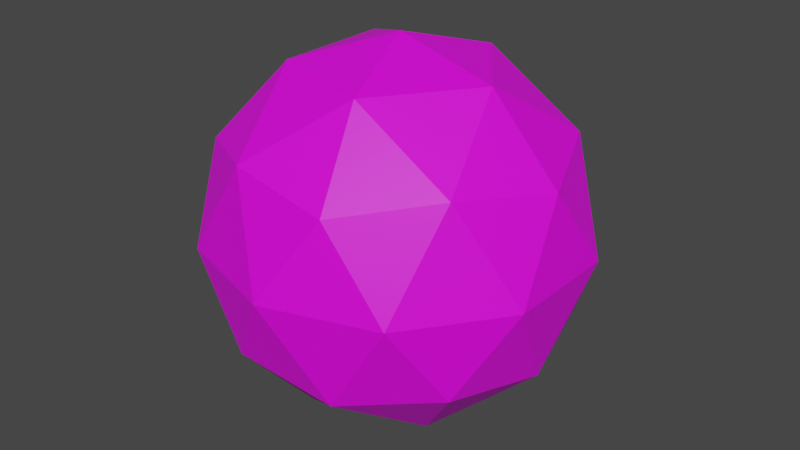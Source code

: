# Source: SpiderBullet.blend  (saved by Blender 3.5.10; exported with 4.5.12 LTS)
import bpy
from mathutils import Matrix  # noqa: F401  (used for matrix-valued properties, if any)

bpy.ops.wm.read_factory_settings(use_empty=True)
scene = bpy.context.scene
scene.name = 'Scene'

# ---- collections
col_collection = bpy.data.collections.new('Collection'); scene.collection.children.link(col_collection)

# ---- images (referenced by path relative to the original .blend; pixels are not part of the script)
import os
ASSET_DIR = os.environ.get("B2B_ASSET_DIR", "")  # directory of the original .blend (textures are referenced by path, not embedded)
HERE = os.path.dirname(os.path.abspath(__file__))  # packed textures are extracted next to this script under _unpacked/

def load_image(name, relpath, width, height, colorspace="sRGB"):
    """Load a texture the original file referenced (path relative to the .blend, or extracted next to this script)."""
    p = next((c for c in (os.path.join(HERE, relpath), os.path.join(ASSET_DIR, relpath)) if relpath and os.path.exists(c)), "")
    if p:
        img = bpy.data.images.load(p, check_existing=True)
        img.name = name
    else:  # same state as the original file: an image datablock whose file is absent (Cycles renders it pink)
        img = bpy.data.images.new(name, width, height)
        img.source = "FILE"
        img.filepath = "//" + (relpath or name)
    img.colorspace_settings.name = colorspace
    return img
img_dungeons_2_texture_01_a_png = load_image('Dungeons_2_Texture_01_A.png', 'Dungeons_2_Texture_01_A.png', 1024, 1024, 'sRGB')

# ---- materials (node trees are filled in below, after node groups)
mat_material_001 = bpy.data.materials.new('Material.001')
mat_material_001.use_transparent_shadow = False

# ---- material node trees
mat_material_001.use_nodes = True; mat_material_001.node_tree.nodes.clear()
_N = mat_material_001.node_tree.nodes; _L = mat_material_001.node_tree.links
n0 = _N.new('ShaderNodeBsdfPrincipled'); n0.name = 'Principled BSDF'; n0.location = (10, 300)
n0.distribution = 'GGX'
n0.subsurface_method = 'RANDOM_WALK_SKIN'
n0.inputs[3].default_value = 1.45
n0.inputs[27].default_value = (0.0, 0.0, 0.0, 1.0)
n0.inputs[28].default_value = 1.0
n1 = _N.new('ShaderNodeOutputMaterial'); n1.name = 'Material Output'; n1.location = (300, 300)
n2 = _N.new('ShaderNodeTexImage'); n2.name = 'Image Texture'; n2.location = (-333, 137)
n2.image = img_dungeons_2_texture_01_a_png
_L.new(n0.outputs[0], n1.inputs[0])
_L.new(n2.outputs[0], n0.inputs[0])
n1.is_active_output = True

# ---- world
world_world = bpy.data.worlds.new('World'); scene.world = world_world
world_world.use_nodes = True; world_world.node_tree.nodes.clear()
_N = world_world.node_tree.nodes; _L = world_world.node_tree.links
n0 = _N.new('ShaderNodeOutputWorld'); n0.name = 'World Output'; n0.location = (300, 300)
n1 = _N.new('ShaderNodeBackground'); n1.name = 'Background'; n1.location = (10, 300)
n1.inputs[0].default_value = (0.05088, 0.05088, 0.05088, 1.0)
_L.new(n1.outputs[0], n0.inputs[0])
n0.is_active_output = True
world_world.color = (0.05088, 0.05088, 0.05088)
world_world.use_sun_shadow = False
world_world.sun_shadow_jitter_overblur = 0.0

# ---- meshes
me_icosphere = bpy.data.meshes.new('Icosphere')
me_icosphere.from_pydata([(0.0, 0.0, -1.0), (0.7236, -0.5257, -0.4472), (-0.2764, -0.8506, -0.4472), (-0.8944, 0.0, -0.4472), (-0.2764, 0.8506, -0.4472), (0.7236, 0.5257, -0.4472), (0.2764, -0.8506, 0.4472), (-0.7236, -0.5257, 0.4472), (-0.7236, 0.5257, 0.4472), (0.2764, 0.8506, 0.4472), (0.8944, 0.0, 0.4472), (0.0, 0.0, 1.0), (-0.1625, -0.5, -0.8507), (0.4253, -0.309, -0.8507), (0.2629, -0.809, -0.5257), (0.8506, 0.0, -0.5257), (0.4253, 0.309, -0.8507), (-0.5257, 0.0, -0.8507), (-0.6882, -0.5, -0.5257), (-0.1625, 0.5, -0.8507), (-0.6882, 0.5, -0.5257), (0.2629, 0.809, -0.5257), (0.9511, -0.309, 0.0), (0.9511, 0.309, 0.0), (0.0, -1.0, 0.0), (0.5878, -0.809, 0.0), (-0.9511, -0.309, 0.0), (-0.5878, -0.809, 0.0), (-0.5878, 0.809, 0.0), (-0.9511, 0.309, 0.0), (0.5878, 0.809, 0.0), (0.0, 1.0, 0.0), (0.6882, -0.5, 0.5257), (-0.2629, -0.809, 0.5257), (-0.8506, 0.0, 0.5257), (-0.2629, 0.809, 0.5257), (0.6882, 0.5, 0.5257), (0.1625, -0.5, 0.8507), (0.5257, 0.0, 0.8507), (-0.4253, -0.309, 0.8507), (-0.4253, 0.309, 0.8507), (0.1625, 0.5, 0.8507)], [], [(0, 13, 12), (1, 13, 15), (0, 12, 17), (0, 17, 19), (0, 19, 16), (1, 15, 22), (2, 14, 24), (3, 18, 26), (4, 20, 28), (5, 21, 30), (1, 22, 25), (2, 24, 27), (3, 26, 29), (4, 28, 31), (5, 30, 23), (6, 32, 37), (7, 33, 39), (8, 34, 40), (9, 35, 41), (10, 36, 38), (38, 41, 11), (38, 36, 41), (36, 9, 41), (41, 40, 11), (41, 35, 40), (35, 8, 40), (40, 39, 11), (40, 34, 39), (34, 7, 39), (39, 37, 11), (39, 33, 37), (33, 6, 37), (37, 38, 11), (37, 32, 38), (32, 10, 38), (23, 36, 10), (23, 30, 36), (30, 9, 36), (31, 35, 9), (31, 28, 35), (28, 8, 35), (29, 34, 8), (29, 26, 34), (26, 7, 34), (27, 33, 7), (27, 24, 33), (24, 6, 33), (25, 32, 6), (25, 22, 32), (22, 10, 32), (30, 31, 9), (30, 21, 31), (21, 4, 31), (28, 29, 8), (28, 20, 29), (20, 3, 29), (26, 27, 7), (26, 18, 27), (18, 2, 27), (24, 25, 6), (24, 14, 25), (14, 1, 25), (22, 23, 10), (22, 15, 23), (15, 5, 23), (16, 21, 5), (16, 19, 21), (19, 4, 21), (19, 20, 4), (19, 17, 20), (17, 3, 20), (17, 18, 3), (17, 12, 18), (12, 2, 18), (15, 16, 5), (15, 13, 16), (13, 0, 16), (12, 14, 2), (12, 13, 14), (13, 1, 14)])
_uv = me_icosphere.uv_layers.new(name='UVMap')
_uv.uv.foreach_set('vector', [0.3969, 0.4913, 0.3971, 0.4916, 0.3967, 0.4916, 0.3973, 0.492, 0.3976, 0.4916, 0.3978, 0.492, 0.4004, 0.4913, 0.4007, 0.4916, 0.4002, 0.4916, 0.3996, 0.4913, 0.3998, 0.4916, 0.3993, 0.4916, 0.3987, 0.4913, 0.3989, 0.4916, 0.3984, 0.4916, 0.3973, 0.492, 0.3978, 0.492, 0.3976, 0.4924, 0.3964, 0.492, 0.3969, 0.492, 0.3967, 0.4924, 0.4, 0.492, 0.4004, 0.492, 0.4002, 0.4924, 0.3991, 0.492, 0.3996, 0.492, 0.3993, 0.4924, 0.3982, 0.492, 0.3987, 0.492, 0.3984, 0.4924, 0.3973, 0.492, 0.3976, 0.4924, 0.3971, 0.4924, 0.3964, 0.492, 0.3967, 0.4924, 0.3962, 0.4924, 0.4, 0.492, 0.4002, 0.4924, 0.3998, 0.4924, 0.3991, 0.492, 0.3993, 0.4924, 0.3989, 0.4924, 0.3982, 0.492, 0.3984, 0.4924, 0.398, 0.4924, 0.3969, 0.4928, 0.3973, 0.4928, 0.3971, 0.4932, 0.396, 0.4928, 0.3964, 0.4928, 0.3962, 0.4932, 0.3996, 0.4928, 0.4, 0.4928, 0.3998, 0.4932, 0.3987, 0.4928, 0.3991, 0.4928, 0.3989, 0.4932, 0.3978, 0.4928, 0.3982, 0.4928, 0.398, 0.4932, 0.398, 0.4932, 0.3984, 0.4932, 0.3982, 0.4936, 0.398, 0.4932, 0.3982, 0.4928, 0.3984, 0.4932, 0.3982, 0.4928, 0.3987, 0.4928, 0.3984, 0.4932, 0.3989, 0.4932, 0.3993, 0.4932, 0.3991, 0.4936, 0.3989, 0.4932, 0.3991, 0.4928, 0.3993, 0.4932, 0.3991, 0.4928, 0.3996, 0.4928, 0.3993, 0.4932, 0.3998, 0.4932, 0.4002, 0.4932, 0.4, 0.4936, 0.3998, 0.4932, 0.4, 0.4928, 0.4002, 0.4932, 0.4, 0.4928, 0.4004, 0.4928, 0.4002, 0.4932, 0.3962, 0.4932, 0.3967, 0.4932, 0.3964, 0.4936, 0.3962, 0.4932, 0.3964, 0.4928, 0.3967, 0.4932, 0.3964, 0.4928, 0.3969, 0.4928, 0.3967, 0.4932, 0.3971, 0.4932, 0.3976, 0.4932, 0.3973, 0.4936, 0.3971, 0.4932, 0.3973, 0.4928, 0.3976, 0.4932, 0.3973, 0.4928, 0.3978, 0.4928, 0.3976, 0.4932, 0.398, 0.4924, 0.3982, 0.4928, 0.3978, 0.4928, 0.398, 0.4924, 0.3984, 0.4924, 0.3982, 0.4928, 0.3984, 0.4924, 0.3987, 0.4928, 0.3982, 0.4928, 0.3989, 0.4924, 0.3991, 0.4928, 0.3987, 0.4928, 0.3989, 0.4924, 0.3993, 0.4924, 0.3991, 0.4928, 0.3993, 0.4924, 0.3996, 0.4928, 0.3991, 0.4928, 0.3998, 0.4924, 0.4, 0.4928, 0.3996, 0.4928, 0.3998, 0.4924, 0.4002, 0.4924, 0.4, 0.4928, 0.4002, 0.4924, 0.4004, 0.4928, 0.4, 0.4928, 0.3962, 0.4924, 0.3964, 0.4928, 0.396, 0.4928, 0.3962, 0.4924, 0.3967, 0.4924, 0.3964, 0.4928, 0.3967, 0.4924, 0.3969, 0.4928, 0.3964, 0.4928, 0.3971, 0.4924, 0.3973, 0.4928, 0.3969, 0.4928, 0.3971, 0.4924, 0.3976, 0.4924, 0.3973, 0.4928, 0.3976, 0.4924, 0.3978, 0.4928, 0.3973, 0.4928, 0.3984, 0.4924, 0.3989, 0.4924, 0.3987, 0.4928, 0.3984, 0.4924, 0.3987, 0.492, 0.3989, 0.4924, 0.3987, 0.492, 0.3991, 0.492, 0.3989, 0.4924, 0.3993, 0.4924, 0.3998, 0.4924, 0.3996, 0.4928, 0.3993, 0.4924, 0.3996, 0.492, 0.3998, 0.4924, 0.3996, 0.492, 0.4, 0.492, 0.3998, 0.4924, 0.4002, 0.4924, 0.4007, 0.4924, 0.4004, 0.4928, 0.4002, 0.4924, 0.4004, 0.492, 0.4007, 0.4924, 0.4004, 0.492, 0.4009, 0.492, 0.4007, 0.4924, 0.3967, 0.4924, 0.3971, 0.4924, 0.3969, 0.4928, 0.3967, 0.4924, 0.3969, 0.492, 0.3971, 0.4924, 0.3969, 0.492, 0.3973, 0.492, 0.3971, 0.4924, 0.3976, 0.4924, 0.398, 0.4924, 0.3978, 0.4928, 0.3976, 0.4924, 0.3978, 0.492, 0.398, 0.4924, 0.3978, 0.492, 0.3982, 0.492, 0.398, 0.4924, 0.3984, 0.4916, 0.3987, 0.492, 0.3982, 0.492, 0.3984, 0.4916, 0.3989, 0.4916, 0.3987, 0.492, 0.3989, 0.4916, 0.3991, 0.492, 0.3987, 0.492, 0.3993, 0.4916, 0.3996, 0.492, 0.3991, 0.492, 0.3993, 0.4916, 0.3998, 0.4916, 0.3996, 0.492, 0.3998, 0.4916, 0.4, 0.492, 0.3996, 0.492, 0.4002, 0.4916, 0.4004, 0.492, 0.4, 0.492, 0.4002, 0.4916, 0.4007, 0.4916, 0.4004, 0.492, 0.4007, 0.4916, 0.4009, 0.492, 0.4004, 0.492, 0.3978, 0.492, 0.398, 0.4916, 0.3982, 0.492, 0.3978, 0.492, 0.3976, 0.4916, 0.398, 0.4916, 0.3976, 0.4916, 0.3978, 0.4913, 0.398, 0.4916, 0.3967, 0.4916, 0.3969, 0.492, 0.3964, 0.492, 0.3967, 0.4916, 0.3971, 0.4916, 0.3969, 0.492, 0.3971, 0.4916, 0.3973, 0.492, 0.3969, 0.492])
me_icosphere.materials.append(mat_material_001)
me_icosphere.update()

# ---- objects
ob_icosphere = bpy.data.objects.new('Icosphere', me_icosphere)

# ---- transforms, parenting, visibility, modifiers, constraints
ob_icosphere.location = (0.0, 0.0, 0.0)
ob_icosphere.scale = (0.4449, 0.4449, 0.4449)

# ---- collection membership
col_collection.objects.link(ob_icosphere)

# ---- scene / render settings (as saved in the file)
scene.frame_start = 1; scene.frame_end = 250; scene.frame_set(1)
scene.render.engine = 'BLENDER_EEVEE_NEXT'
scene.cycles.sampling_pattern = 'TABULATED_SOBOL'
scene.cycles.use_light_tree = False
scene.view_settings.view_transform = 'Filmic'
bpy.context.view_layer.update()

# ---- added for rendering (the .blend has no active camera and no usable light): camera, sun
cam_auto = bpy.data.cameras.new('AutoCamera')
cam_auto.lens = 50.0
cam_auto.sensor_width = 36.0
cam_auto.clip_end = 1000.0
ob_auto_camera = bpy.data.objects.new('AutoCamera', cam_auto)
scene.collection.objects.link(ob_auto_camera)
ob_auto_camera.location = (1.40301, -1.68362, 1.12241)
ob_auto_camera.rotation_euler = (1.09748, -7.21219e-08, 0.694738)
scene.camera = ob_auto_camera
light_auto_sun = bpy.data.lights.new('AutoSun', 'SUN')
light_auto_sun.energy = 3.0
light_auto_sun.angle = 0.0523599
ob_auto_sun = bpy.data.objects.new('AutoSun', light_auto_sun)
scene.collection.objects.link(ob_auto_sun)
ob_auto_sun.rotation_euler = (0.872665, 0.174533, 0.523599)
bpy.context.view_layer.update()
